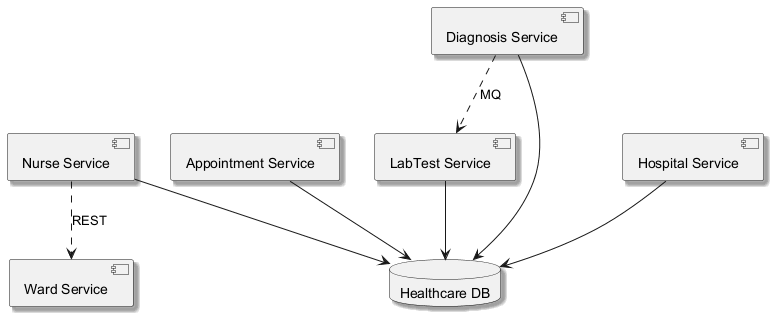

The diagram above was rendered by PlantUML. Its source (embedded in the PNG):
@startuml
skinparam backgroundColor #FFFFFF
skinparam classBackgroundColor #E8F4FA
skinparam classBorderColor #2C7DA0
skinparam shadowing true
component "Hospital Service" as C_HospitalService
component "Ward Service" as C_WardService
component "Nurse Service" as C_NurseService
component "Appointment Service" as C_AppointmentService
component "LabTest Service" as C_LabTestService
component "Diagnosis Service" as C_DiagnosisService
database "Healthcare DB" as DB_healthcare
C_HospitalService --> DB_healthcare
C_NurseService --> DB_healthcare
C_AppointmentService --> DB_healthcare
C_LabTestService --> DB_healthcare
C_DiagnosisService --> DB_healthcare
C_NurseService ..> C_WardService : REST
C_DiagnosisService ..> C_LabTestService : MQ
@enduml